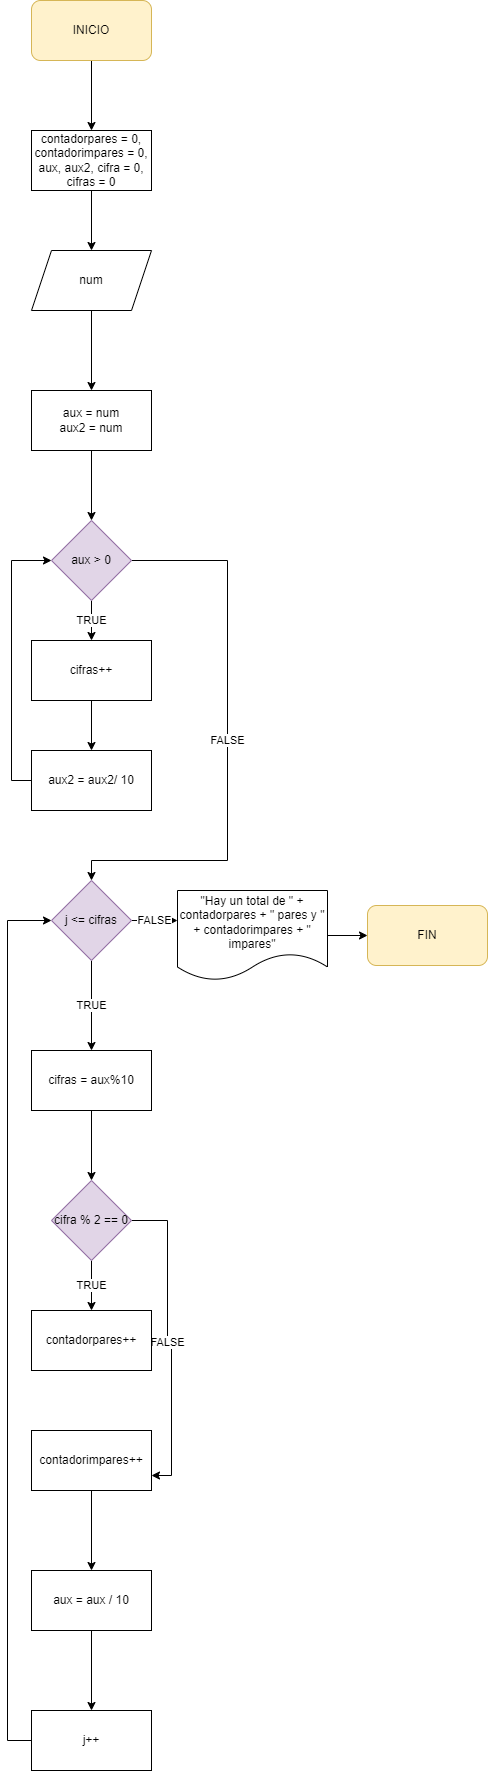

The diagram above was exported from draw.io. Its source (the exported page's mxGraphModel, read from the mxfile embedded in the PNG):
<mxGraphModel dx="868" dy="537" grid="1" gridSize="10" guides="1" tooltips="1" connect="1" arrows="1" fold="1" page="1" pageScale="1" pageWidth="827" pageHeight="1169" math="0" shadow="0">
  <root>
    <mxCell id="0" />
    <mxCell id="1" parent="0" />
    <mxCell id="w-1NWYaHMIzluc6PlKXG-3" value="" style="edgeStyle=orthogonalEdgeStyle;rounded=0;orthogonalLoop=1;jettySize=auto;html=1;" edge="1" parent="1" source="w-1NWYaHMIzluc6PlKXG-1" target="w-1NWYaHMIzluc6PlKXG-2">
      <mxGeometry relative="1" as="geometry" />
    </mxCell>
    <mxCell id="w-1NWYaHMIzluc6PlKXG-1" value="INICIO" style="rounded=1;whiteSpace=wrap;html=1;fillColor=#fff2cc;strokeColor=#d6b656;" vertex="1" parent="1">
      <mxGeometry x="354" y="100" width="120" height="60" as="geometry" />
    </mxCell>
    <mxCell id="w-1NWYaHMIzluc6PlKXG-5" value="" style="edgeStyle=orthogonalEdgeStyle;rounded=0;orthogonalLoop=1;jettySize=auto;html=1;" edge="1" parent="1" source="w-1NWYaHMIzluc6PlKXG-2" target="w-1NWYaHMIzluc6PlKXG-4">
      <mxGeometry relative="1" as="geometry" />
    </mxCell>
    <mxCell id="w-1NWYaHMIzluc6PlKXG-2" value="contadorpares = 0, contadorimpares = 0, aux, aux2, cifra = 0, cifras = 0" style="whiteSpace=wrap;html=1;" vertex="1" parent="1">
      <mxGeometry x="354" y="230" width="120" height="60" as="geometry" />
    </mxCell>
    <mxCell id="w-1NWYaHMIzluc6PlKXG-7" value="" style="edgeStyle=orthogonalEdgeStyle;rounded=0;orthogonalLoop=1;jettySize=auto;html=1;" edge="1" parent="1" source="w-1NWYaHMIzluc6PlKXG-4" target="w-1NWYaHMIzluc6PlKXG-6">
      <mxGeometry relative="1" as="geometry" />
    </mxCell>
    <mxCell id="w-1NWYaHMIzluc6PlKXG-4" value="num" style="shape=parallelogram;perimeter=parallelogramPerimeter;whiteSpace=wrap;html=1;fixedSize=1;" vertex="1" parent="1">
      <mxGeometry x="354" y="350" width="120" height="60" as="geometry" />
    </mxCell>
    <mxCell id="w-1NWYaHMIzluc6PlKXG-9" value="" style="edgeStyle=orthogonalEdgeStyle;rounded=0;orthogonalLoop=1;jettySize=auto;html=1;" edge="1" parent="1" source="w-1NWYaHMIzluc6PlKXG-6" target="w-1NWYaHMIzluc6PlKXG-8">
      <mxGeometry relative="1" as="geometry" />
    </mxCell>
    <mxCell id="w-1NWYaHMIzluc6PlKXG-6" value="aux = num&lt;br&gt;aux2 = num" style="whiteSpace=wrap;html=1;" vertex="1" parent="1">
      <mxGeometry x="354" y="490" width="120" height="60" as="geometry" />
    </mxCell>
    <mxCell id="w-1NWYaHMIzluc6PlKXG-11" value="TRUE" style="edgeStyle=orthogonalEdgeStyle;rounded=0;orthogonalLoop=1;jettySize=auto;html=1;" edge="1" parent="1" source="w-1NWYaHMIzluc6PlKXG-8" target="w-1NWYaHMIzluc6PlKXG-10">
      <mxGeometry relative="1" as="geometry" />
    </mxCell>
    <mxCell id="w-1NWYaHMIzluc6PlKXG-16" value="FALSE" style="edgeStyle=orthogonalEdgeStyle;rounded=0;orthogonalLoop=1;jettySize=auto;html=1;entryX=0.5;entryY=0;entryDx=0;entryDy=0;" edge="1" parent="1" source="w-1NWYaHMIzluc6PlKXG-8" target="w-1NWYaHMIzluc6PlKXG-14">
      <mxGeometry relative="1" as="geometry">
        <Array as="points">
          <mxPoint x="550" y="660" />
          <mxPoint x="550" y="960" />
          <mxPoint x="414" y="960" />
        </Array>
      </mxGeometry>
    </mxCell>
    <mxCell id="w-1NWYaHMIzluc6PlKXG-8" value="aux &amp;gt; 0" style="rhombus;whiteSpace=wrap;html=1;fillColor=#e1d5e7;strokeColor=#9673a6;" vertex="1" parent="1">
      <mxGeometry x="374" y="620" width="80" height="80" as="geometry" />
    </mxCell>
    <mxCell id="w-1NWYaHMIzluc6PlKXG-13" value="" style="edgeStyle=orthogonalEdgeStyle;rounded=0;orthogonalLoop=1;jettySize=auto;html=1;" edge="1" parent="1" source="w-1NWYaHMIzluc6PlKXG-10" target="w-1NWYaHMIzluc6PlKXG-12">
      <mxGeometry relative="1" as="geometry" />
    </mxCell>
    <mxCell id="w-1NWYaHMIzluc6PlKXG-10" value="cifras++" style="whiteSpace=wrap;html=1;" vertex="1" parent="1">
      <mxGeometry x="354" y="740" width="120" height="60" as="geometry" />
    </mxCell>
    <mxCell id="w-1NWYaHMIzluc6PlKXG-17" style="edgeStyle=orthogonalEdgeStyle;rounded=0;orthogonalLoop=1;jettySize=auto;html=1;entryX=0;entryY=0.5;entryDx=0;entryDy=0;exitX=0;exitY=0.5;exitDx=0;exitDy=0;" edge="1" parent="1" source="w-1NWYaHMIzluc6PlKXG-12" target="w-1NWYaHMIzluc6PlKXG-8">
      <mxGeometry relative="1" as="geometry" />
    </mxCell>
    <mxCell id="w-1NWYaHMIzluc6PlKXG-12" value="aux2 = aux2/ 10" style="whiteSpace=wrap;html=1;" vertex="1" parent="1">
      <mxGeometry x="354" y="850" width="120" height="60" as="geometry" />
    </mxCell>
    <mxCell id="w-1NWYaHMIzluc6PlKXG-19" value="TRUE" style="edgeStyle=orthogonalEdgeStyle;rounded=0;orthogonalLoop=1;jettySize=auto;html=1;" edge="1" parent="1" source="w-1NWYaHMIzluc6PlKXG-14" target="w-1NWYaHMIzluc6PlKXG-18">
      <mxGeometry relative="1" as="geometry" />
    </mxCell>
    <mxCell id="w-1NWYaHMIzluc6PlKXG-36" value="FALSE" style="edgeStyle=orthogonalEdgeStyle;rounded=0;orthogonalLoop=1;jettySize=auto;html=1;" edge="1" parent="1" source="w-1NWYaHMIzluc6PlKXG-14">
      <mxGeometry relative="1" as="geometry">
        <mxPoint x="500" y="1020" as="targetPoint" />
      </mxGeometry>
    </mxCell>
    <mxCell id="w-1NWYaHMIzluc6PlKXG-14" value="j &amp;lt;= cifras" style="rhombus;whiteSpace=wrap;html=1;fillColor=#e1d5e7;strokeColor=#9673a6;" vertex="1" parent="1">
      <mxGeometry x="374" y="980" width="80" height="80" as="geometry" />
    </mxCell>
    <mxCell id="w-1NWYaHMIzluc6PlKXG-21" value="" style="edgeStyle=orthogonalEdgeStyle;rounded=0;orthogonalLoop=1;jettySize=auto;html=1;" edge="1" parent="1" source="w-1NWYaHMIzluc6PlKXG-18">
      <mxGeometry relative="1" as="geometry">
        <mxPoint x="414" y="1280" as="targetPoint" />
      </mxGeometry>
    </mxCell>
    <mxCell id="w-1NWYaHMIzluc6PlKXG-18" value="cifras = aux%10" style="whiteSpace=wrap;html=1;" vertex="1" parent="1">
      <mxGeometry x="354" y="1150" width="120" height="60" as="geometry" />
    </mxCell>
    <mxCell id="w-1NWYaHMIzluc6PlKXG-25" value="TRUE" style="edgeStyle=orthogonalEdgeStyle;rounded=0;orthogonalLoop=1;jettySize=auto;html=1;" edge="1" parent="1" source="w-1NWYaHMIzluc6PlKXG-23" target="w-1NWYaHMIzluc6PlKXG-24">
      <mxGeometry relative="1" as="geometry" />
    </mxCell>
    <mxCell id="w-1NWYaHMIzluc6PlKXG-30" value="FALSE" style="edgeStyle=orthogonalEdgeStyle;rounded=0;orthogonalLoop=1;jettySize=auto;html=1;entryX=1;entryY=0.75;entryDx=0;entryDy=0;" edge="1" parent="1" source="w-1NWYaHMIzluc6PlKXG-23" target="w-1NWYaHMIzluc6PlKXG-29">
      <mxGeometry relative="1" as="geometry">
        <Array as="points">
          <mxPoint x="490" y="1320" />
          <mxPoint x="490" y="1445" />
          <mxPoint x="494" y="1445" />
          <mxPoint x="494" y="1575" />
        </Array>
      </mxGeometry>
    </mxCell>
    <mxCell id="w-1NWYaHMIzluc6PlKXG-23" value="cifra % 2 == 0" style="rhombus;whiteSpace=wrap;html=1;fillColor=#e1d5e7;strokeColor=#9673a6;" vertex="1" parent="1">
      <mxGeometry x="374" y="1280" width="80" height="80" as="geometry" />
    </mxCell>
    <mxCell id="w-1NWYaHMIzluc6PlKXG-24" value="contadorpares++" style="whiteSpace=wrap;html=1;" vertex="1" parent="1">
      <mxGeometry x="354" y="1410" width="120" height="60" as="geometry" />
    </mxCell>
    <mxCell id="w-1NWYaHMIzluc6PlKXG-32" value="" style="edgeStyle=orthogonalEdgeStyle;rounded=0;orthogonalLoop=1;jettySize=auto;html=1;" edge="1" parent="1" source="w-1NWYaHMIzluc6PlKXG-29" target="w-1NWYaHMIzluc6PlKXG-31">
      <mxGeometry relative="1" as="geometry" />
    </mxCell>
    <mxCell id="w-1NWYaHMIzluc6PlKXG-29" value="contadorimpares++" style="whiteSpace=wrap;html=1;" vertex="1" parent="1">
      <mxGeometry x="354" y="1530" width="120" height="60" as="geometry" />
    </mxCell>
    <mxCell id="w-1NWYaHMIzluc6PlKXG-33" style="edgeStyle=orthogonalEdgeStyle;rounded=0;orthogonalLoop=1;jettySize=auto;html=1;entryX=0;entryY=0.5;entryDx=0;entryDy=0;exitX=0;exitY=0.5;exitDx=0;exitDy=0;" edge="1" parent="1" source="w-1NWYaHMIzluc6PlKXG-34" target="w-1NWYaHMIzluc6PlKXG-14">
      <mxGeometry relative="1" as="geometry">
        <Array as="points">
          <mxPoint x="330" y="1840" />
          <mxPoint x="330" y="1020" />
        </Array>
      </mxGeometry>
    </mxCell>
    <mxCell id="w-1NWYaHMIzluc6PlKXG-35" value="" style="edgeStyle=orthogonalEdgeStyle;rounded=0;orthogonalLoop=1;jettySize=auto;html=1;" edge="1" parent="1" source="w-1NWYaHMIzluc6PlKXG-31" target="w-1NWYaHMIzluc6PlKXG-34">
      <mxGeometry relative="1" as="geometry" />
    </mxCell>
    <mxCell id="w-1NWYaHMIzluc6PlKXG-31" value="aux = aux / 10" style="whiteSpace=wrap;html=1;" vertex="1" parent="1">
      <mxGeometry x="354" y="1670" width="120" height="60" as="geometry" />
    </mxCell>
    <mxCell id="w-1NWYaHMIzluc6PlKXG-34" value="j++" style="whiteSpace=wrap;html=1;" vertex="1" parent="1">
      <mxGeometry x="354" y="1810" width="120" height="60" as="geometry" />
    </mxCell>
    <mxCell id="w-1NWYaHMIzluc6PlKXG-40" value="" style="edgeStyle=orthogonalEdgeStyle;rounded=0;orthogonalLoop=1;jettySize=auto;html=1;" edge="1" parent="1" source="w-1NWYaHMIzluc6PlKXG-37" target="w-1NWYaHMIzluc6PlKXG-38">
      <mxGeometry relative="1" as="geometry" />
    </mxCell>
    <mxCell id="w-1NWYaHMIzluc6PlKXG-37" value="&quot;Hay un total de &quot; + contadorpares + &quot; pares y &quot; + contadorimpares + &quot; impares&quot;" style="shape=document;whiteSpace=wrap;html=1;boundedLbl=1;" vertex="1" parent="1">
      <mxGeometry x="500" y="990" width="150" height="90" as="geometry" />
    </mxCell>
    <mxCell id="w-1NWYaHMIzluc6PlKXG-38" value="FIN" style="rounded=1;whiteSpace=wrap;html=1;fillColor=#fff2cc;strokeColor=#d6b656;" vertex="1" parent="1">
      <mxGeometry x="690" y="1005" width="120" height="60" as="geometry" />
    </mxCell>
  </root>
</mxGraphModel>